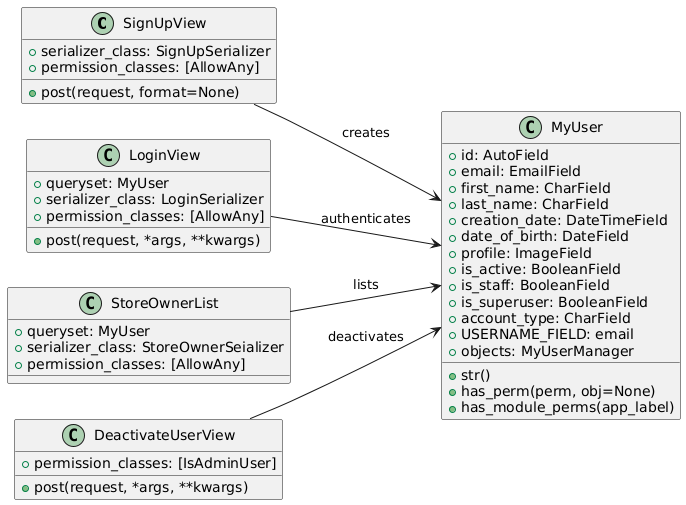

The diagram above was rendered by PlantUML. Its source (embedded in the PNG):
@startuml
left to right direction

class SignUpView {
    +serializer_class: SignUpSerializer
    +permission_classes: [AllowAny]
    +post(request, format=None)
}

class LoginView {
    +queryset: MyUser
    +serializer_class: LoginSerializer
    +permission_classes: [AllowAny]
    +post(request, *args, **kwargs)
}

class StoreOwnerList {
    +queryset: MyUser
    +serializer_class: StoreOwnerSeializer
    +permission_classes: [AllowAny]
}

class DeactivateUserView {
    +permission_classes: [IsAdminUser]
    +post(request, *args, **kwargs)
}

class MyUser {
    +id: AutoField
    +email: EmailField
    +first_name: CharField
    +last_name: CharField
    +creation_date: DateTimeField
    +date_of_birth: DateField
    +profile: ImageField
    +is_active: BooleanField
    +is_staff: BooleanField
    +is_superuser: BooleanField
    +account_type: CharField
    +USERNAME_FIELD: email
    +objects: MyUserManager
    +str()
    +has_perm(perm, obj=None)
    +has_module_perms(app_label)
}



SignUpView --> MyUser : creates
LoginView --> MyUser : authenticates
StoreOwnerList --> MyUser : lists
DeactivateUserView --> MyUser : deactivates
@enduml